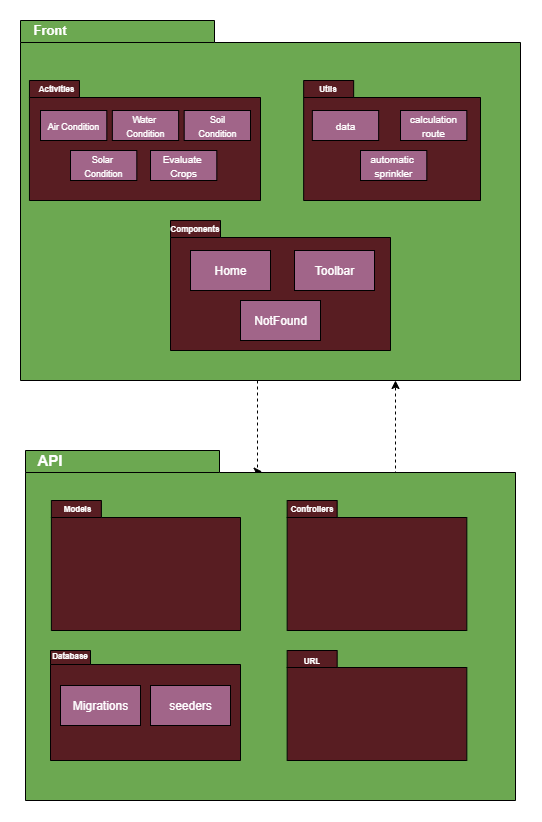

The diagram above was exported from draw.io. Its source (the exported page's mxGraphModel, read from the mxfile embedded in the PNG):
<mxGraphModel dx="599" dy="310" grid="1" gridSize="10" guides="1" tooltips="1" connect="1" arrows="1" fold="1" page="1" pageScale="1" pageWidth="827" pageHeight="1169" background="#ffffff" math="0" shadow="0">
  <root>
    <mxCell id="0" />
    <mxCell id="1" parent="0" />
    <mxCell id="s0M3kD2CKUhEj0KYLS40-9" style="edgeStyle=orthogonalEdgeStyle;rounded=0;orthogonalLoop=1;jettySize=auto;html=1;dashed=1;entryX=0.483;entryY=0.06;entryDx=0;entryDy=0;entryPerimeter=0;" parent="1" source="6e0c8c40b5770093-72" target="s0M3kD2CKUhEj0KYLS40-6" edge="1">
      <mxGeometry relative="1" as="geometry">
        <Array as="points">
          <mxPoint x="337" y="510" />
          <mxPoint x="337" y="510" />
        </Array>
      </mxGeometry>
    </mxCell>
    <mxCell id="6e0c8c40b5770093-72" value="" style="shape=folder;fontStyle=1;spacingTop=10;tabWidth=194;tabHeight=22;tabPosition=left;html=1;rounded=0;shadow=0;comic=0;labelBackgroundColor=none;strokeWidth=1;fillColor=#6CA851;fontFamily=Verdana;fontSize=10;align=center;strokeColor=#000000;" parent="1" vertex="1">
      <mxGeometry x="100" y="90" width="500" height="360" as="geometry" />
    </mxCell>
    <mxCell id="6e0c8c40b5770093-6" value="" style="group" parent="1" vertex="1" connectable="0">
      <mxGeometry x="120" y="150" width="220" height="130" as="geometry" />
    </mxCell>
    <mxCell id="6e0c8c40b5770093-4" value="" style="shape=folder;fontStyle=1;spacingTop=10;tabWidth=50;tabHeight=17;tabPosition=left;html=1;rounded=0;shadow=0;comic=0;labelBackgroundColor=none;strokeWidth=1;fontFamily=Verdana;fontSize=10;align=center;fillColor=#581D22;" parent="6e0c8c40b5770093-6" vertex="1">
      <mxGeometry x="-11.05" width="231.05" height="120" as="geometry" />
    </mxCell>
    <mxCell id="s0M3kD2CKUhEj0KYLS40-1" value="&lt;span style=&quot;font-weight: 700&quot;&gt;&lt;font style=&quot;font-size: 8px&quot;&gt;Activities&lt;br&gt;&lt;/font&gt;&lt;/span&gt;" style="text;html=1;strokeColor=none;fillColor=none;align=center;verticalAlign=middle;whiteSpace=wrap;rounded=0;fontColor=#FFFFFF;" parent="6e0c8c40b5770093-6" vertex="1">
      <mxGeometry x="-11.052631578947366" width="55.26315789473685" height="13.64" as="geometry" />
    </mxCell>
    <mxCell id="4URCG-MXE5yoks93ClIL-30" value="&lt;font style=&quot;font-size: 9px&quot;&gt;Air Condition&lt;/font&gt;" style="html=1;dropTarget=0;fontColor=#FFFFFF;fillColor=#A16589;" vertex="1" parent="6e0c8c40b5770093-6">
      <mxGeometry x="-0.0026315789473692064" y="30" width="66.31578947368422" height="30" as="geometry" />
    </mxCell>
    <mxCell id="4URCG-MXE5yoks93ClIL-32" value="&lt;font style=&quot;font-size: 9px&quot;&gt;Water &lt;br&gt;Condition&lt;/font&gt;" style="html=1;dropTarget=0;fontColor=#FFFFFF;fillColor=#A16589;" vertex="1" parent="6e0c8c40b5770093-6">
      <mxGeometry x="71.83842105263159" y="30" width="66.31578947368422" height="30" as="geometry" />
    </mxCell>
    <mxCell id="4URCG-MXE5yoks93ClIL-33" value="&lt;font style=&quot;font-size: 9px&quot;&gt;Soil&lt;br&gt;Condition&lt;/font&gt;" style="html=1;dropTarget=0;fontColor=#FFFFFF;fillColor=#A16589;" vertex="1" parent="6e0c8c40b5770093-6">
      <mxGeometry x="143.6842105263158" y="30" width="66.31578947368422" height="30" as="geometry" />
    </mxCell>
    <mxCell id="4URCG-MXE5yoks93ClIL-34" value="&lt;font style=&quot;font-size: 9px&quot;&gt;Solar &lt;br&gt;Condition&lt;/font&gt;" style="html=1;dropTarget=0;fontColor=#FFFFFF;fillColor=#A16589;" vertex="1" parent="6e0c8c40b5770093-6">
      <mxGeometry x="29.99736842105263" y="70" width="66.31578947368422" height="30" as="geometry" />
    </mxCell>
    <mxCell id="4URCG-MXE5yoks93ClIL-42" value="&lt;font size=&quot;1&quot;&gt;Evaluate &lt;br&gt;Crops&lt;/font&gt;" style="html=1;dropTarget=0;fontColor=#FFFFFF;fillColor=#A16589;" vertex="1" parent="6e0c8c40b5770093-6">
      <mxGeometry x="109.99736842105263" y="70" width="66.31578947368422" height="30" as="geometry" />
    </mxCell>
    <mxCell id="s0M3kD2CKUhEj0KYLS40-21" style="edgeStyle=orthogonalEdgeStyle;rounded=0;orthogonalLoop=1;jettySize=auto;html=1;dashed=1;exitX=0;exitY=0;exitDx=342;exitDy=22;exitPerimeter=0;entryX=0.75;entryY=1;entryDx=0;entryDy=0;entryPerimeter=0;" parent="1" source="s0M3kD2CKUhEj0KYLS40-6" target="6e0c8c40b5770093-72" edge="1">
      <mxGeometry relative="1" as="geometry">
        <Array as="points">
          <mxPoint x="475" y="622" />
        </Array>
        <mxPoint x="490" y="490" as="targetPoint" />
      </mxGeometry>
    </mxCell>
    <mxCell id="s0M3kD2CKUhEj0KYLS40-6" value="" style="shape=folder;fontStyle=1;spacingTop=10;tabWidth=194;tabHeight=22;tabPosition=left;html=1;rounded=0;shadow=0;comic=0;labelBackgroundColor=none;strokeWidth=1;fillColor=#6CA851;fontFamily=Verdana;fontSize=10;align=center;" parent="1" vertex="1">
      <mxGeometry x="105" y="520" width="490" height="350" as="geometry" />
    </mxCell>
    <mxCell id="s0M3kD2CKUhEj0KYLS40-10" value="&lt;b&gt;&lt;font style=&quot;font-size: 13px&quot;&gt;Front&lt;br&gt;&lt;/font&gt;&lt;/b&gt;" style="text;html=1;strokeColor=none;fillColor=none;align=center;verticalAlign=middle;whiteSpace=wrap;rounded=0;fontColor=#FFFFFF;" parent="1" vertex="1">
      <mxGeometry x="100" y="90" width="60" height="20" as="geometry" />
    </mxCell>
    <mxCell id="4URCG-MXE5yoks93ClIL-1" value="" style="group" vertex="1" connectable="0" parent="1">
      <mxGeometry x="120" y="570" width="200" height="130" as="geometry" />
    </mxCell>
    <mxCell id="4URCG-MXE5yoks93ClIL-2" value="" style="shape=folder;fontStyle=1;spacingTop=10;tabWidth=50;tabHeight=17;tabPosition=left;html=1;rounded=0;shadow=0;comic=0;labelBackgroundColor=none;strokeWidth=1;fontFamily=Verdana;fontSize=10;align=center;fillColor=#581D22;" vertex="1" parent="4URCG-MXE5yoks93ClIL-1">
      <mxGeometry x="10.884210526315789" width="189.1157894736842" height="130" as="geometry" />
    </mxCell>
    <mxCell id="4URCG-MXE5yoks93ClIL-3" value="&lt;span style=&quot;font-weight: 700&quot;&gt;&lt;font style=&quot;font-size: 8px&quot; color=&quot;#ffffff&quot;&gt;Models&lt;/font&gt;&lt;/span&gt;" style="text;html=1;strokeColor=none;fillColor=none;align=center;verticalAlign=middle;whiteSpace=wrap;rounded=0;" vertex="1" parent="4URCG-MXE5yoks93ClIL-1">
      <mxGeometry x="10.884210526315792" width="52.63157894736842" height="13.64" as="geometry" />
    </mxCell>
    <mxCell id="s0M3kD2CKUhEj0KYLS40-19" value="" style="shape=folder;fontStyle=1;spacingTop=10;tabWidth=50;tabHeight=17;tabPosition=left;html=1;rounded=0;shadow=0;comic=0;labelBackgroundColor=none;strokeWidth=1;fontFamily=Verdana;fontSize=10;align=center;fillColor=#581D22;" parent="1" vertex="1">
      <mxGeometry x="383.16" y="150" width="176.84" height="120" as="geometry" />
    </mxCell>
    <mxCell id="s0M3kD2CKUhEj0KYLS40-20" value="&lt;span style=&quot;font-weight: 700&quot;&gt;&lt;font style=&quot;font-size: 8px&quot;&gt;Utils&lt;/font&gt;&lt;/span&gt;" style="text;html=1;strokeColor=none;fillColor=none;align=center;verticalAlign=middle;whiteSpace=wrap;rounded=0;fontColor=#FFFFFF;" parent="1" vertex="1">
      <mxGeometry x="383.15999999999997" y="150" width="50" height="13.64" as="geometry" />
    </mxCell>
    <mxCell id="4URCG-MXE5yoks93ClIL-44" value="&lt;font size=&quot;1&quot;&gt;data&lt;/font&gt;" style="html=1;dropTarget=0;fontColor=#FFFFFF;fillColor=#A16589;" vertex="1" parent="1">
      <mxGeometry x="391.8442105263158" y="180" width="66.31578947368422" height="30" as="geometry" />
    </mxCell>
    <mxCell id="4URCG-MXE5yoks93ClIL-45" value="&lt;font size=&quot;1&quot;&gt;calculation&lt;br&gt;route&lt;br&gt;&lt;/font&gt;" style="html=1;dropTarget=0;fontColor=#FFFFFF;fillColor=#A16589;" vertex="1" parent="1">
      <mxGeometry x="480.00421052631566" y="180" width="66.31578947368422" height="30" as="geometry" />
    </mxCell>
    <mxCell id="4URCG-MXE5yoks93ClIL-52" value="&lt;font size=&quot;1&quot;&gt;automatic &lt;br&gt;sprinkler&lt;br&gt;&lt;/font&gt;" style="html=1;dropTarget=0;fontColor=#FFFFFF;fillColor=#A16589;" vertex="1" parent="1">
      <mxGeometry x="440.00421052631566" y="220" width="66.31578947368422" height="30" as="geometry" />
    </mxCell>
    <mxCell id="4URCG-MXE5yoks93ClIL-53" value="API" style="text;html=1;strokeColor=none;fillColor=none;align=center;verticalAlign=middle;whiteSpace=wrap;rounded=0;fontStyle=1;fontSize=15;fontColor=#FFFFFF;" vertex="1" parent="1">
      <mxGeometry x="110" y="520" width="40" height="20" as="geometry" />
    </mxCell>
    <mxCell id="4URCG-MXE5yoks93ClIL-56" value="" style="shape=folder;fontStyle=1;spacingTop=10;tabWidth=40;tabHeight=14;tabPosition=left;html=1;fillColor=#581D22;" vertex="1" parent="1">
      <mxGeometry x="130" y="720" width="190" height="110" as="geometry" />
    </mxCell>
    <mxCell id="4URCG-MXE5yoks93ClIL-58" value="&lt;font style=&quot;font-size: 8px&quot; color=&quot;#ffffff&quot;&gt;&lt;b&gt;Database&lt;/b&gt;&lt;/font&gt;" style="text;html=1;strokeColor=none;fillColor=none;align=center;verticalAlign=middle;whiteSpace=wrap;rounded=0;fontSize=11;" vertex="1" parent="1">
      <mxGeometry x="130" y="710" width="40" height="30" as="geometry" />
    </mxCell>
    <mxCell id="4URCG-MXE5yoks93ClIL-67" value="Migrations" style="html=1;dropTarget=0;fillColor=#A16589;fontColor=#FFFFFF;" vertex="1" parent="1">
      <mxGeometry x="140" y="755" width="80" height="40" as="geometry" />
    </mxCell>
    <mxCell id="4URCG-MXE5yoks93ClIL-68" value="seeders" style="html=1;dropTarget=0;fillColor=#A16589;fontColor=#FFFFFF;" vertex="1" parent="1">
      <mxGeometry x="230" y="755" width="80" height="40" as="geometry" />
    </mxCell>
    <mxCell id="s0M3kD2CKUhEj0KYLS40-16" value="" style="shape=folder;fontStyle=1;spacingTop=10;tabWidth=50;tabHeight=17;tabPosition=left;html=1;rounded=0;shadow=0;comic=0;labelBackgroundColor=none;strokeWidth=1;fontFamily=Verdana;fontSize=10;align=center;fillColor=#581D22;" parent="1" vertex="1">
      <mxGeometry x="250" y="290" width="220" height="130" as="geometry" />
    </mxCell>
    <mxCell id="4URCG-MXE5yoks93ClIL-19" value="Toolbar" style="html=1;dropTarget=0;fontColor=#FFFFFF;fillColor=#A16589;" vertex="1" parent="1">
      <mxGeometry x="374" y="320" width="80" height="40" as="geometry" />
    </mxCell>
    <mxCell id="4URCG-MXE5yoks93ClIL-4" value="Home" style="html=1;dropTarget=0;fontColor=#FFFFFF;fillColor=#A16589;" vertex="1" parent="1">
      <mxGeometry x="270" y="320" width="80" height="40" as="geometry" />
    </mxCell>
    <mxCell id="4URCG-MXE5yoks93ClIL-16" value="NotFound" style="html=1;dropTarget=0;fontColor=#FFFFFF;fillColor=#A16589;" vertex="1" parent="1">
      <mxGeometry x="320" y="370" width="80" height="40" as="geometry" />
    </mxCell>
    <mxCell id="s0M3kD2CKUhEj0KYLS40-17" value="&lt;span style=&quot;font-weight: 700&quot;&gt;&lt;font style=&quot;font-size: 8px&quot;&gt;Components&lt;/font&gt;&lt;/span&gt;" style="text;html=1;strokeColor=none;fillColor=none;align=center;verticalAlign=middle;whiteSpace=wrap;rounded=0;fontColor=#FFFFFF;" parent="1" vertex="1">
      <mxGeometry x="250" y="290" width="50" height="13.64" as="geometry" />
    </mxCell>
    <mxCell id="4URCG-MXE5yoks93ClIL-70" value="" style="shape=folder;fontStyle=1;spacingTop=10;tabWidth=50;tabHeight=17;tabPosition=left;html=1;rounded=0;shadow=0;comic=0;labelBackgroundColor=none;strokeWidth=1;fontFamily=Verdana;fontSize=10;align=center;fillColor=#581D22;" vertex="1" parent="1">
      <mxGeometry x="366.65999999999997" y="570" width="179.66" height="130" as="geometry" />
    </mxCell>
    <mxCell id="4URCG-MXE5yoks93ClIL-71" value="&lt;span style=&quot;font-weight: 700&quot;&gt;&lt;font style=&quot;font-size: 8px&quot; color=&quot;#ffffff&quot;&gt;Controllers&lt;/font&gt;&lt;/span&gt;" style="text;html=1;strokeColor=none;fillColor=none;align=center;verticalAlign=middle;whiteSpace=wrap;rounded=0;" vertex="1" parent="1">
      <mxGeometry x="366.65999999999997" y="570" width="50" height="13.64" as="geometry" />
    </mxCell>
    <mxCell id="4URCG-MXE5yoks93ClIL-76" value="" style="shape=folder;fontStyle=1;spacingTop=10;tabWidth=50;tabHeight=17;tabPosition=left;html=1;rounded=0;shadow=0;comic=0;labelBackgroundColor=none;strokeWidth=1;fontFamily=Verdana;fontSize=10;align=center;fillColor=#581D22;" vertex="1" parent="1">
      <mxGeometry x="366.66" y="720" width="179.66" height="110" as="geometry" />
    </mxCell>
    <mxCell id="4URCG-MXE5yoks93ClIL-77" value="&lt;font style=&quot;font-size: 8px&quot; color=&quot;#ffffff&quot;&gt;&lt;b&gt;URL&lt;/b&gt;&lt;/font&gt;" style="text;html=1;strokeColor=none;fillColor=none;align=center;verticalAlign=middle;whiteSpace=wrap;rounded=0;fontSize=11;" vertex="1" parent="1">
      <mxGeometry x="371.66" y="720" width="40" height="20" as="geometry" />
    </mxCell>
  </root>
</mxGraphModel>